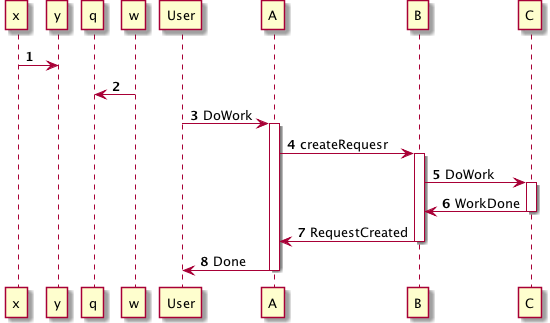

The diagram above was rendered by PlantUML. Its source (embedded in the PNG):
@startuml
autonumber
participant  x
participant  y
participant  q
participant  w
participant  User
x->y
w->q
  participant  A
  participant  B
  participant  C
  User->A:DoWork
  activate A
  A->B:createRequesr
  activate B
  B->C:DoWork
  activate C
  C->B:WorkDone
  deactivate C
  B->A:RequestCreated
  deactivate B
A->User:Done
deactivate A
@enduml